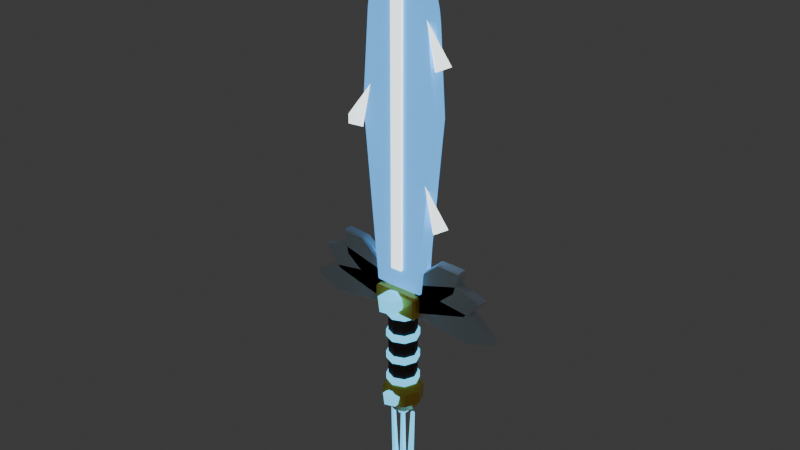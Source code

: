 # Source: kiem_7.blend  (saved by Blender 5.3.31; exported with 4.5.12 LTS)
import bpy
from mathutils import Matrix  # noqa: F401  (used for matrix-valued properties, if any)

bpy.ops.wm.read_factory_settings(use_empty=True)
scene = bpy.context.scene
scene.name = 'Scene'

# ---- collections
col_col_kiem_7 = bpy.data.collections.new('COL_kiem_7'); scene.collection.children.link(col_col_kiem_7)

# ---- materials (node trees are filled in below, after node groups)
mat_mat_leather = bpy.data.materials.new('MAT_leather')
mat_mat_cyan = bpy.data.materials.new('MAT_cyan')
mat_mat_gold = bpy.data.materials.new('MAT_gold')
mat_mat_ice_w = bpy.data.materials.new('MAT_ice_w')
mat_mat_ice = bpy.data.materials.new('MAT_ice')
mat_mat_ice_hi = bpy.data.materials.new('MAT_ice_hi')

# ---- material node trees
mat_mat_leather.use_nodes = True; mat_mat_leather.node_tree.nodes.clear()
_N = mat_mat_leather.node_tree.nodes; _L = mat_mat_leather.node_tree.links
n0 = _N.new('ShaderNodeBsdfPrincipled'); n0.name = 'Principled BSDF'; n0.location = (-200, 100)
n0.inputs[0].default_value = (0.09084, 0.0319, 0.02315, 1.0)
n0.inputs[2].default_value = 0.8
n0.inputs[10].default_value = 0.005
n1 = _N.new('ShaderNodeOutputMaterial'); n1.name = 'Material Output'; n1.location = (200, 100)
_L.new(n0.outputs[0], n1.inputs[0])
n1.is_active_output = True
mat_mat_cyan.use_nodes = True; mat_mat_cyan.node_tree.nodes.clear()
_N = mat_mat_cyan.node_tree.nodes; _L = mat_mat_cyan.node_tree.links
n0 = _N.new('ShaderNodeBsdfPrincipled'); n0.name = 'Principled BSDF'; n0.location = (-200, 100)
n0.inputs[0].default_value = (0.1022, 0.6445, 1.0, 1.0)
n0.inputs[2].default_value = 0.3
n0.inputs[10].default_value = 0.005
n0.inputs[27].default_value = (0.1022, 0.6445, 1.0, 1.0)
n0.inputs[28].default_value = 1.5
n1 = _N.new('ShaderNodeOutputMaterial'); n1.name = 'Material Output'; n1.location = (200, 100)
_L.new(n0.outputs[0], n1.inputs[0])
n1.is_active_output = True
mat_mat_gold.use_nodes = True; mat_mat_gold.node_tree.nodes.clear()
_N = mat_mat_gold.node_tree.nodes; _L = mat_mat_gold.node_tree.links
n0 = _N.new('ShaderNodeBsdfPrincipled'); n0.name = 'Principled BSDF'; n0.location = (-200, 100)
n0.inputs[0].default_value = (1.0, 0.6445, 0.06848, 1.0)
n0.inputs[1].default_value = 0.3
n0.inputs[2].default_value = 0.3
n0.inputs[10].default_value = 0.005
n1 = _N.new('ShaderNodeOutputMaterial'); n1.name = 'Material Output'; n1.location = (200, 100)
_L.new(n0.outputs[0], n1.inputs[0])
n1.is_active_output = True
mat_mat_ice_w.use_nodes = True; mat_mat_ice_w.node_tree.nodes.clear()
_N = mat_mat_ice_w.node_tree.nodes; _L = mat_mat_ice_w.node_tree.links
n0 = _N.new('ShaderNodeBsdfPrincipled'); n0.name = 'Principled BSDF'; n0.location = (-200, 100)
n0.inputs[0].default_value = (0.7913, 0.9216, 1.0, 1.0)
n0.inputs[1].default_value = 0.2
n0.inputs[2].default_value = 0.3
n0.inputs[10].default_value = 0.005
n1 = _N.new('ShaderNodeOutputMaterial'); n1.name = 'Material Output'; n1.location = (200, 100)
_L.new(n0.outputs[0], n1.inputs[0])
n1.is_active_output = True
mat_mat_ice.use_nodes = True; mat_mat_ice.node_tree.nodes.clear()
_N = mat_mat_ice.node_tree.nodes; _L = mat_mat_ice.node_tree.links
n0 = _N.new('ShaderNodeBsdfPrincipled'); n0.name = 'Principled BSDF'; n0.location = (-200, 100)
n0.inputs[0].default_value = (0.107, 0.4564, 1.0, 1.0)
n0.inputs[2].default_value = 0.25
n0.inputs[10].default_value = 0.005
n0.inputs[27].default_value = (0.107, 0.4564, 1.0, 1.0)
n0.inputs[28].default_value = 1.1
n1 = _N.new('ShaderNodeOutputMaterial'); n1.name = 'Material Output'; n1.location = (200, 100)
_L.new(n0.outputs[0], n1.inputs[0])
n1.is_active_output = True
mat_mat_ice_hi.use_nodes = True; mat_mat_ice_hi.node_tree.nodes.clear()
_N = mat_mat_ice_hi.node_tree.nodes; _L = mat_mat_ice_hi.node_tree.links
n0 = _N.new('ShaderNodeBsdfPrincipled'); n0.name = 'Principled BSDF'; n0.location = (-200, 100)
n0.inputs[0].default_value = (0.8714, 0.9734, 1.0, 1.0)
n0.inputs[2].default_value = 0.2
n0.inputs[10].default_value = 0.005
n0.inputs[27].default_value = (0.8714, 0.9734, 1.0, 1.0)
n0.inputs[28].default_value = 2.0
n1 = _N.new('ShaderNodeOutputMaterial'); n1.name = 'Material Output'; n1.location = (200, 100)
_L.new(n0.outputs[0], n1.inputs[0])
n1.is_active_output = True

# ---- world
world_world = bpy.data.worlds.new('World'); scene.world = world_world
world_world.use_nodes = True; world_world.node_tree.nodes.clear()
_N = world_world.node_tree.nodes; _L = world_world.node_tree.links
n0 = _N.new('ShaderNodeOutputWorld'); n0.name = 'World Output'; n0.location = (200, 100)
n1 = _N.new('ShaderNodeBackground'); n1.name = 'Background'; n1.location = (-200, 100)
n1.inputs[0].default_value = (0.05088, 0.05088, 0.05088, 1.0)
_L.new(n1.outputs[0], n0.inputs[0])
n0.is_active_output = True
world_world.color = (0.05088, 0.05088, 0.05088)
world_world.sun_shadow_jitter_overblur = 0.0

# ---- meshes
me_sm_kiem_7_leather = bpy.data.meshes.new('SM_kiem_7_leather')
me_sm_kiem_7_leather.from_pydata([(0.0, 0.027, -0.085), (0.0, 0.027, 0.085), (0.01909, 0.01909, -0.085), (0.01909, 0.01909, 0.085), (0.027, 0.0, -0.085), (0.027, 0.0, 0.085), (0.01909, -0.01909, -0.085), (0.01909, -0.01909, 0.085), (0.0, -0.027, -0.085), (0.0, -0.027, 0.085), (-0.01909, -0.01909, -0.085), (-0.01909, -0.01909, 0.085), (-0.027, 0.0, -0.085), (-0.027, 0.0, 0.085), (-0.01909, 0.01909, -0.085), (-0.01909, 0.01909, 0.085)], [], [(0, 1, 3, 2), (2, 3, 5, 4), (4, 5, 7, 6), (6, 7, 9, 8), (8, 9, 11, 10), (10, 11, 13, 12), (3, 1, 15, 13, 11, 9, 7, 5), (12, 13, 15, 14), (14, 15, 1, 0), (0, 2, 4, 6, 8, 10, 12, 14)])
me_sm_kiem_7_leather.materials.append(mat_mat_leather)
me_sm_kiem_7_leather.update()
me_sm_kiem_7_cyan = bpy.data.meshes.new('SM_kiem_7_cyan')
me_sm_kiem_7_cyan.from_pydata([(0.0, 0.031, -0.077), (0.0, 0.031, -0.063), (0.02192, 0.02192, -0.077), (0.02192, 0.02192, -0.063), (0.031, 0.0, -0.077), (0.031, 0.0, -0.063), (0.02192, -0.02192, -0.077), (0.02192, -0.02192, -0.063), (0.0, -0.031, -0.077), (0.0, -0.031, -0.063), (-0.02192, -0.02192, -0.077), (-0.02192, -0.02192, -0.063), (-0.031, 0.0, -0.077), (-0.031, 0.0, -0.063), (-0.02192, 0.02192, -0.077), (-0.02192, 0.02192, -0.063), (0.0, 0.031, -0.03033), (0.0, 0.031, -0.01633), (0.02192, 0.02192, -0.03033), (0.02192, 0.02192, -0.01633), (0.031, 0.0, -0.03033), (0.031, 0.0, -0.01633), (0.02192, -0.02192, -0.03033), (0.02192, -0.02192, -0.01633), (0.0, -0.031, -0.03033), (0.0, -0.031, -0.01633), (-0.02192, -0.02192, -0.03033), (-0.02192, -0.02192, -0.01633), (-0.031, 0.0, -0.03033), (-0.031, 0.0, -0.01633), (-0.02192, 0.02192, -0.03033), (-0.02192, 0.02192, -0.01633), (0.0, 0.031, 0.01633), (0.0, 0.031, 0.03033), (0.02192, 0.02192, 0.01633), (0.02192, 0.02192, 0.03033), (0.031, 0.0, 0.01633), (0.031, 0.0, 0.03033), (0.02192, -0.02192, 0.01633), (0.02192, -0.02192, 0.03033), (0.0, -0.031, 0.01633), (0.0, -0.031, 0.03033), (-0.02192, -0.02192, 0.01633), (-0.02192, -0.02192, 0.03033), (-0.031, 0.0, 0.01633), (-0.031, 0.0, 0.03033), (-0.02192, 0.02192, 0.01633), (-0.02192, 0.02192, 0.03033), (0.0, 0.031, 0.063), (0.0, 0.031, 0.077), (0.02192, 0.02192, 0.063), (0.02192, 0.02192, 0.077), (0.031, 0.0, 0.063), (0.031, 0.0, 0.077), (0.02192, -0.02192, 0.063), (0.02192, -0.02192, 0.077), (0.0, -0.031, 0.063), (0.0, -0.031, 0.077), (-0.02192, -0.02192, 0.063), (-0.02192, -0.02192, 0.077), (-0.031, 0.0, 0.063), (-0.031, 0.0, 0.077), (-0.02192, 0.02192, 0.063), (-0.02192, 0.02192, 0.077), (0.0, -0.03, -0.125), (0.01447, -0.04051, -0.1139), (-0.005528, -0.04701, -0.1139), (-0.01789, -0.03, -0.1139), (-0.005528, -0.01299, -0.1139), (0.01447, -0.01949, -0.1139), (0.005528, -0.04701, -0.09606), (-0.01447, -0.04051, -0.09606), (-0.01447, -0.01949, -0.09606), (0.005528, -0.01299, -0.09606), (0.01789, -0.03, -0.09606), (0.0, -0.03, -0.085), (-0.01665, 0.007, -0.3049), (-0.02335, 0.0042, -0.1451), (-0.009998, 0.002163, -0.3047), (-0.01936, 0.001298, -0.1449), (-0.01254, -0.005663, -0.3048), (-0.02088, -0.003398, -0.145), (-0.02076, -0.005663, -0.3051), (-0.02582, -0.003398, -0.1452), (-0.0233, 0.002163, -0.3052), (-0.02734, 0.001298, -0.1452), (0.0, 0.007, -0.305), (0.0, 0.0042, -0.145), (0.006657, 0.002163, -0.305), (0.003994, 0.001298, -0.145), (0.004114, -0.005663, -0.305), (0.002469, -0.003398, -0.145), (-0.004114, -0.005663, -0.305), (-0.002469, -0.003398, -0.145), (-0.006657, 0.002163, -0.305), (-0.003994, 0.001298, -0.145), (0.01665, 0.007, -0.3049), (0.02335, 0.0042, -0.1451), (0.0233, 0.002163, -0.3052), (0.02734, 0.001298, -0.1452), (0.02076, -0.005663, -0.3051), (0.02582, -0.003398, -0.1452), (0.01254, -0.005663, -0.3048), (0.02088, -0.003398, -0.145), (0.009998, 0.002163, -0.3047), (0.01936, 0.001298, -0.1449), (0.0, 0.0, -0.1246), (0.0, 0.01089, -0.1291), (0.0, 0.01089, -0.1509), (0.0, 0.0, -0.1554), (0.009431, 0.005445, -0.1291), (0.01334, 0.0077, -0.14), (0.009431, 0.005445, -0.1509), (0.009431, -0.005445, -0.1291), (0.01334, -0.0077, -0.14), (0.009431, -0.005445, -0.1509), (-2.328e-09, -0.01089, -0.1291), (-2.328e-09, -0.0154, -0.14), (-2.328e-09, -0.01089, -0.1509), (-0.009431, -0.005445, -0.1291), (-0.01334, -0.0077, -0.14), (-0.009431, -0.005445, -0.1509), (-0.009431, 0.005445, -0.1291), (-0.01334, 0.0077, -0.14), (-0.009431, 0.005445, -0.1509), (4.191e-09, 0.0154, -0.14), (0.0, -0.034, 0.074), (0.01881, -0.04767, 0.08837), (-0.007186, -0.05612, 0.08837), (-0.02326, -0.034, 0.08837), (-0.007186, -0.01188, 0.08837), (0.01881, -0.02033, 0.08837), (0.007186, -0.05612, 0.1116), (-0.01881, -0.04767, 0.1116), (-0.01881, -0.02033, 0.1116), (0.007186, -0.01188, 0.1116), (0.02326, -0.034, 0.1116), (0.0, -0.034, 0.126)], [], [(0, 1, 3, 2), (2, 3, 5, 4), (4, 5, 7, 6), (6, 7, 9, 8), (8, 9, 11, 10), (10, 11, 13, 12), (3, 1, 15, 13, 11, 9, 7, 5), (12, 13, 15, 14), (14, 15, 1, 0), (0, 2, 4, 6, 8, 10, 12, 14), (16, 17, 19, 18), (18, 19, 21, 20), (20, 21, 23, 22), (22, 23, 25, 24), (24, 25, 27, 26), (26, 27, 29, 28), (19, 17, 31, 29, 27, 25, 23, 21), (28, 29, 31, 30), (30, 31, 17, 16), (16, 18, 20, 22, 24, 26, 28, 30), (32, 33, 35, 34), (34, 35, 37, 36), (36, 37, 39, 38), (38, 39, 41, 40), (40, 41, 43, 42), (42, 43, 45, 44), (35, 33, 47, 45, 43, 41, 39, 37), (44, 45, 47, 46), (46, 47, 33, 32), (32, 34, 36, 38, 40, 42, 44, 46), (48, 49, 51, 50), (50, 51, 53, 52), (52, 53, 55, 54), (54, 55, 57, 56), (56, 57, 59, 58), (58, 59, 61, 60), (51, 49, 63, 61, 59, 57, 55, 53), (60, 61, 63, 62), (62, 63, 49, 48), (48, 50, 52, 54, 56, 58, 60, 62), (64, 65, 66), (65, 64, 69), (64, 66, 67), (64, 67, 68), (64, 68, 69), (65, 69, 74), (66, 65, 70), (67, 66, 71), (68, 67, 72), (69, 68, 73), (65, 74, 70), (66, 70, 71), (67, 71, 72), (68, 72, 73), (69, 73, 74), (70, 74, 75), (71, 70, 75), (72, 71, 75), (73, 72, 75), (74, 73, 75), (76, 77, 79, 78), (78, 79, 81, 80), (80, 81, 83, 82), (79, 77, 85, 83, 81), (82, 83, 85, 84), (84, 85, 77, 76), (76, 78, 80, 82, 84), (86, 87, 89, 88), (88, 89, 91, 90), (90, 91, 93, 92), (89, 87, 95, 93, 91), (92, 93, 95, 94), (94, 95, 87, 86), (86, 88, 90, 92, 94), (96, 97, 99, 98), (98, 99, 101, 100), (100, 101, 103, 102), (99, 97, 105, 103, 101), (102, 103, 105, 104), (104, 105, 97, 96), (96, 98, 100, 102, 104), (108, 125, 111, 112), (107, 106, 110), (109, 108, 112), (125, 107, 110, 111), (109, 112, 115), (111, 110, 113, 114), (112, 111, 114, 115), (110, 106, 113), (113, 106, 116), (109, 115, 118), (114, 113, 116, 117), (115, 114, 117, 118), (118, 117, 120, 121), (116, 106, 119), (109, 118, 121), (117, 116, 119, 120), (121, 120, 123, 124), (119, 106, 122), (109, 121, 124), (120, 119, 122, 123), (124, 123, 125, 108), (122, 106, 107), (109, 124, 108), (123, 122, 107, 125), (126, 127, 128), (127, 126, 131), (126, 128, 129), (126, 129, 130), (126, 130, 131), (127, 131, 136), (128, 127, 132), (129, 128, 133), (130, 129, 134), (131, 130, 135), (127, 136, 132), (128, 132, 133), (129, 133, 134), (130, 134, 135), (131, 135, 136), (132, 136, 137), (133, 132, 137), (134, 133, 137), (135, 134, 137), (136, 135, 137)])
me_sm_kiem_7_cyan.materials.append(mat_mat_cyan)
me_sm_kiem_7_cyan.update()
me_sm_kiem_7_gold = bpy.data.meshes.new('SM_kiem_7_gold')
me_sm_kiem_7_gold.from_pydata([(0.0, 0.0, -0.065), (0.0, 0.02351, -0.07264), (0.0, 0.03804, -0.09264), (0.0, 0.03804, -0.1174), (0.0, 0.02351, -0.1374), (0.0, 0.0, -0.145), (0.01663, 0.01663, -0.07264), (0.0269, 0.0269, -0.09264), (0.0269, 0.0269, -0.1174), (0.01663, 0.01663, -0.1374), (0.02351, 0.0, -0.07264), (0.03804, 0.0, -0.09264), (0.03804, 0.0, -0.1174), (0.02351, 0.0, -0.1374), (0.01663, -0.01663, -0.07264), (0.0269, -0.0269, -0.09264), (0.0269, -0.0269, -0.1174), (0.01663, -0.01663, -0.1374), (0.0, -0.02351, -0.07264), (0.0, -0.03804, -0.09264), (0.0, -0.03804, -0.1174), (0.0, -0.02351, -0.1374), (-0.01663, -0.01663, -0.07264), (-0.0269, -0.0269, -0.09264), (-0.0269, -0.0269, -0.1174), (-0.01663, -0.01663, -0.1374), (-0.02351, 0.0, -0.07264), (-0.03804, 0.0, -0.09264), (-0.03804, 0.0, -0.1174), (-0.02351, 0.0, -0.1374), (-0.01663, 0.01663, -0.07264), (-0.0269, 0.0269, -0.09264), (-0.0269, 0.0269, -0.1174), (-0.01663, 0.01663, -0.1374), (-0.041, -0.021, 0.0725), (-0.041, -0.025, 0.0765), (-0.045, -0.021, 0.0765), (-0.041, -0.025, 0.1135), (-0.041, -0.021, 0.1175), (-0.045, -0.021, 0.1135), (-0.041, 0.021, 0.0725), (-0.045, 0.021, 0.0765), (-0.041, 0.025, 0.0765), (-0.041, 0.021, 0.1175), (-0.041, 0.025, 0.1135), (-0.045, 0.021, 0.1135), (0.041, -0.021, 0.0725), (0.045, -0.021, 0.0765), (0.041, -0.025, 0.0765), (0.041, -0.021, 0.1175), (0.041, -0.025, 0.1135), (0.045, -0.021, 0.1135), (0.041, 0.021, 0.0725), (0.041, 0.025, 0.0765), (0.045, 0.021, 0.0765), (0.041, 0.021, 0.1175), (0.045, 0.021, 0.1135), (0.041, 0.025, 0.1135)], [], [(5, 4, 9), (3, 2, 7, 8), (1, 0, 6), (4, 3, 8, 9), (2, 1, 6, 7), (9, 8, 12, 13), (7, 6, 10, 11), (5, 9, 13), (8, 7, 11, 12), (6, 0, 10), (13, 12, 16, 17), (11, 10, 14, 15), (5, 13, 17), (12, 11, 15, 16), (10, 0, 14), (17, 16, 20, 21), (15, 14, 18, 19), (5, 17, 21), (16, 15, 19, 20), (14, 0, 18), (21, 20, 24, 25), (19, 18, 22, 23), (5, 21, 25), (20, 19, 23, 24), (18, 0, 22), (25, 24, 28, 29), (23, 22, 26, 27), (5, 25, 29), (24, 23, 27, 28), (22, 0, 26), (29, 28, 32, 33), (27, 26, 30, 31), (5, 29, 33), (28, 27, 31, 32), (26, 0, 30), (33, 32, 3, 4), (31, 30, 1, 2), (5, 33, 4), (32, 31, 2, 3), (30, 0, 1), (34, 35, 36), (37, 38, 39), (40, 41, 42), (43, 44, 45), (46, 47, 48), (49, 50, 51), (52, 53, 54), (55, 56, 57), (40, 34, 36, 41), (35, 37, 39, 36), (38, 43, 45, 39), (44, 42, 41, 45), (52, 40, 42, 53), (43, 55, 57, 44), (56, 54, 53, 57), (46, 52, 54, 47), (55, 49, 51, 56), (50, 48, 47, 51), (34, 46, 48, 35), (49, 38, 37, 50), (40, 52, 46, 34), (36, 39, 45, 41), (48, 50, 37, 35), (55, 43, 38, 49), (42, 44, 57, 53), (54, 56, 51, 47)])
me_sm_kiem_7_gold.materials.append(mat_mat_gold)
me_sm_kiem_7_gold.update()
me_sm_kiem_7_ice_w = bpy.data.meshes.new('SM_kiem_7_ice_w')
me_sm_kiem_7_ice_w.from_pydata([(-0.03876, -0.007, 0.1317), (-0.04172, -0.01, 0.1312), (-0.04213, -0.007, 0.1342), (-0.1536, -0.007, 0.1157), (-0.1554, -0.01, 0.1123), (-0.159, -0.007, 0.1134), (-0.2009, -0.007, 0.0831), (-0.1974, -0.01, 0.08191), (-0.2006, -0.007, 0.08008), (-0.151, -0.007, 0.05702), (-0.1478, -0.01, 0.05887), (-0.1453, -0.007, 0.05625), (-0.03124, -0.007, 0.07826), (-0.03378, -0.007, 0.0748), (-0.0342, -0.01, 0.07777), (-0.03876, 0.007, 0.1317), (-0.04213, 0.007, 0.1342), (-0.04172, 0.01, 0.1312), (-0.159, 0.007, 0.1134), (-0.1554, 0.01, 0.1123), (-0.1536, 0.007, 0.1157), (-0.2006, 0.007, 0.08008), (-0.1974, 0.01, 0.08191), (-0.2009, 0.007, 0.0831), (-0.1453, 0.007, 0.05625), (-0.1478, 0.01, 0.05887), (-0.151, 0.007, 0.05702), (-0.03124, 0.007, 0.07826), (-0.0342, 0.01, 0.07777), (-0.03378, 0.007, 0.0748), (-0.02756, -0.007, 0.135), (-0.03047, -0.01, 0.1357), (-0.02964, -0.007, 0.1386), (-0.1242, -0.007, 0.1627), (-0.1271, -0.01, 0.1604), (-0.13, -0.007, 0.1627), (-0.1743, -0.007, 0.1506), (-0.1721, -0.01, 0.148), (-0.1754, -0.007, 0.1474), (-0.1454, -0.007, 0.1082), (-0.1419, -0.01, 0.1085), (-0.1407, -0.007, 0.1051), (-0.04244, -0.007, 0.08305), (-0.04618, -0.007, 0.08091), (-0.04535, -0.01, 0.08379), (-0.02756, 0.007, 0.135), (-0.02964, 0.007, 0.1386), (-0.03047, 0.01, 0.1357), (-0.13, 0.007, 0.1627), (-0.1271, 0.01, 0.1604), (-0.1242, 0.007, 0.1627), (-0.1754, 0.007, 0.1474), (-0.1721, 0.01, 0.148), (-0.1743, 0.007, 0.1506), (-0.1407, 0.007, 0.1051), (-0.1419, 0.01, 0.1085), (-0.1454, 0.007, 0.1082), (-0.04244, 0.007, 0.08305), (-0.04535, 0.01, 0.08379), (-0.04618, 0.007, 0.08091), (-0.01764, -0.007, 0.1337), (-0.02001, -0.01, 0.1355), (-0.01808, -0.007, 0.1378), (-0.08274, -0.007, 0.1884), (-0.08624, -0.01, 0.1874), (-0.08809, -0.007, 0.1905), (-0.1284, -0.007, 0.1936), (-0.1278, -0.01, 0.1906), (-0.1309, -0.007, 0.1909), (-0.1241, -0.007, 0.1473), (-0.1209, -0.01, 0.146), (-0.1213, -0.007, 0.1425), (-0.05236, -0.007, 0.09232), (-0.05665, -0.007, 0.09187), (-0.05472, -0.01, 0.09417), (-0.01764, 0.007, 0.1337), (-0.01808, 0.007, 0.1378), (-0.02001, 0.01, 0.1355), (-0.08809, 0.007, 0.1905), (-0.08624, 0.01, 0.1874), (-0.08274, 0.007, 0.1884), (-0.1309, 0.007, 0.1909), (-0.1278, 0.01, 0.1906), (-0.1284, 0.007, 0.1936), (-0.1213, 0.007, 0.1425), (-0.1209, 0.01, 0.146), (-0.1241, 0.007, 0.1473), (-0.05236, 0.007, 0.09232), (-0.05472, 0.01, 0.09417), (-0.05665, 0.007, 0.09187), (0.03876, -0.007, 0.1317), (0.04174, -0.01, 0.1314), (0.04216, -0.007, 0.1344), (0.1545, -0.007, 0.1215), (0.1562, -0.01, 0.1182), (0.1597, -0.007, 0.1192), (0.2011, -0.007, 0.08331), (0.1975, -0.01, 0.08242), (0.2005, -0.007, 0.08032), (0.1519, -0.007, 0.06272), (0.1487, -0.01, 0.06476), (0.1461, -0.007, 0.06204), (0.03124, -0.007, 0.07826), (0.03381, -0.007, 0.07495), (0.03422, -0.01, 0.07792), (0.03876, 0.007, 0.1317), (0.04216, 0.007, 0.1344), (0.04174, 0.01, 0.1314), (0.1597, 0.007, 0.1192), (0.1562, 0.01, 0.1182), (0.1545, 0.007, 0.1215), (0.2005, 0.007, 0.08032), (0.1975, 0.01, 0.08242), (0.2011, 0.007, 0.08331), (0.1461, 0.007, 0.06204), (0.1487, 0.01, 0.06476), (0.1519, 0.007, 0.06272), (0.03124, 0.007, 0.07826), (0.03422, 0.01, 0.07792), (0.03381, 0.007, 0.07495), (0.02756, -0.007, 0.135), (0.03042, -0.01, 0.1359), (0.02959, -0.007, 0.1387), (0.1226, -0.007, 0.1683), (0.1253, -0.01, 0.1661), (0.1282, -0.007, 0.1682), (0.1744, -0.007, 0.1508), (0.1719, -0.01, 0.1485), (0.1751, -0.007, 0.1476), (0.144, -0.007, 0.1138), (0.1403, -0.01, 0.1142), (0.1391, -0.007, 0.1107), (0.04244, -0.007, 0.08305), (0.04613, -0.007, 0.08107), (0.0453, -0.01, 0.08396), (0.02756, 0.007, 0.135), (0.02959, 0.007, 0.1387), (0.03042, 0.01, 0.1359), (0.1282, 0.007, 0.1682), (0.1253, 0.01, 0.1661), (0.1226, 0.007, 0.1683), (0.1751, 0.007, 0.1476), (0.1719, 0.01, 0.1485), (0.1744, 0.007, 0.1508), (0.1391, 0.007, 0.1107), (0.1403, 0.01, 0.1142), (0.144, 0.007, 0.1138), (0.04244, 0.007, 0.08305), (0.0453, 0.01, 0.08396), (0.04613, 0.007, 0.08107), (0.01764, -0.007, 0.1337), (0.01988, -0.01, 0.1357), (0.01795, -0.007, 0.138), (0.07901, -0.007, 0.1929), (0.08237, -0.01, 0.1919), (0.08425, -0.007, 0.1948), (0.1284, -0.007, 0.1939), (0.1275, -0.01, 0.1909), (0.1306, -0.007, 0.191), (0.1206, -0.007, 0.1518), (0.1171, -0.01, 0.1505), (0.1176, -0.007, 0.1469), (0.05236, -0.007, 0.09232), (0.05651, -0.007, 0.09202), (0.05459, -0.01, 0.09432), (0.01764, 0.007, 0.1337), (0.01795, 0.007, 0.138), (0.01988, 0.01, 0.1357), (0.08425, 0.007, 0.1948), (0.08237, 0.01, 0.1919), (0.07901, 0.007, 0.1929), (0.1306, 0.007, 0.191), (0.1275, 0.01, 0.1909), (0.1284, 0.007, 0.1939), (0.1176, 0.007, 0.1469), (0.1171, 0.01, 0.1505), (0.1206, 0.007, 0.1518), (0.05236, 0.007, 0.09232), (0.05459, 0.01, 0.09432), (0.05651, 0.007, 0.09202)], [], [(0, 2, 1), (3, 5, 4), (6, 8, 7), (9, 11, 10), (12, 14, 13), (15, 17, 16), (18, 20, 19), (21, 23, 22), (24, 26, 25), (27, 29, 28), (14, 12, 0, 1), (1, 2, 3, 4), (4, 5, 6, 7), (7, 8, 9, 10), (10, 11, 13, 14), (17, 15, 27, 28), (28, 29, 24, 25), (25, 26, 21, 22), (22, 23, 18, 19), (19, 20, 16, 17), (15, 16, 2, 0), (5, 3, 20, 18), (8, 6, 23, 21), (11, 9, 26, 24), (12, 13, 29, 27), (12, 27, 15, 0), (2, 16, 20, 3), (1, 4, 7, 10, 14), (5, 18, 23, 6), (8, 21, 26, 9), (11, 24, 29, 13), (28, 25, 22, 19, 17), (30, 32, 31), (33, 35, 34), (36, 38, 37), (39, 41, 40), (42, 44, 43), (45, 47, 46), (48, 50, 49), (51, 53, 52), (54, 56, 55), (57, 59, 58), (44, 42, 30, 31), (31, 32, 33, 34), (34, 35, 36, 37), (37, 38, 39, 40), (40, 41, 43, 44), (47, 45, 57, 58), (58, 59, 54, 55), (55, 56, 51, 52), (52, 53, 48, 49), (49, 50, 46, 47), (45, 46, 32, 30), (35, 33, 50, 48), (38, 36, 53, 51), (41, 39, 56, 54), (42, 43, 59, 57), (42, 57, 45, 30), (32, 46, 50, 33), (31, 34, 37, 40, 44), (35, 48, 53, 36), (38, 51, 56, 39), (41, 54, 59, 43), (58, 55, 52, 49, 47), (60, 62, 61), (63, 65, 64), (66, 68, 67), (69, 71, 70), (72, 74, 73), (75, 77, 76), (78, 80, 79), (81, 83, 82), (84, 86, 85), (87, 89, 88), (74, 72, 60, 61), (61, 62, 63, 64), (64, 65, 66, 67), (67, 68, 69, 70), (70, 71, 73, 74), (77, 75, 87, 88), (88, 89, 84, 85), (85, 86, 81, 82), (82, 83, 78, 79), (79, 80, 76, 77), (75, 76, 62, 60), (65, 63, 80, 78), (68, 66, 83, 81), (71, 69, 86, 84), (72, 73, 89, 87), (72, 87, 75, 60), (62, 76, 80, 63), (61, 64, 67, 70, 74), (65, 78, 83, 66), (68, 81, 86, 69), (71, 84, 89, 73), (88, 85, 82, 79, 77), (90, 91, 92), (93, 94, 95), (96, 97, 98), (99, 100, 101), (102, 103, 104), (105, 106, 107), (108, 109, 110), (111, 112, 113), (114, 115, 116), (117, 118, 119), (104, 91, 90, 102), (91, 94, 93, 92), (94, 97, 96, 95), (97, 100, 99, 98), (100, 104, 103, 101), (107, 118, 117, 105), (118, 115, 114, 119), (115, 112, 111, 116), (112, 109, 108, 113), (109, 107, 106, 110), (105, 90, 92, 106), (95, 108, 110, 93), (98, 111, 113, 96), (101, 114, 116, 99), (102, 117, 119, 103), (102, 90, 105, 117), (92, 93, 110, 106), (91, 104, 100, 97, 94), (95, 96, 113, 108), (98, 99, 116, 111), (101, 103, 119, 114), (118, 107, 109, 112, 115), (120, 121, 122), (123, 124, 125), (126, 127, 128), (129, 130, 131), (132, 133, 134), (135, 136, 137), (138, 139, 140), (141, 142, 143), (144, 145, 146), (147, 148, 149), (134, 121, 120, 132), (121, 124, 123, 122), (124, 127, 126, 125), (127, 130, 129, 128), (130, 134, 133, 131), (137, 148, 147, 135), (148, 145, 144, 149), (145, 142, 141, 146), (142, 139, 138, 143), (139, 137, 136, 140), (135, 120, 122, 136), (125, 138, 140, 123), (128, 141, 143, 126), (131, 144, 146, 129), (132, 147, 149, 133), (132, 120, 135, 147), (122, 123, 140, 136), (121, 134, 130, 127, 124), (125, 126, 143, 138), (128, 129, 146, 141), (131, 133, 149, 144), (148, 137, 139, 142, 145), (150, 151, 152), (153, 154, 155), (156, 157, 158), (159, 160, 161), (162, 163, 164), (165, 166, 167), (168, 169, 170), (171, 172, 173), (174, 175, 176), (177, 178, 179), (164, 151, 150, 162), (151, 154, 153, 152), (154, 157, 156, 155), (157, 160, 159, 158), (160, 164, 163, 161), (167, 178, 177, 165), (178, 175, 174, 179), (175, 172, 171, 176), (172, 169, 168, 173), (169, 167, 166, 170), (165, 150, 152, 166), (155, 168, 170, 153), (158, 171, 173, 156), (161, 174, 176, 159), (162, 177, 179, 163), (162, 150, 165, 177), (152, 153, 170, 166), (151, 164, 160, 157, 154), (155, 156, 173, 168), (158, 159, 176, 171), (161, 163, 179, 174), (178, 167, 169, 172, 175)])
me_sm_kiem_7_ice_w.materials.append(mat_mat_ice_w)
me_sm_kiem_7_ice_w.update()
me_sm_kiem_7_ice = bpy.data.meshes.new('SM_kiem_7_ice')
me_sm_kiem_7_ice.from_pydata([(-0.044, -0.005, 0.115), (-0.04458, -0.015, 0.125), (-0.0546, -0.005, 0.125), (-0.0734, -0.005, 0.44), (-0.074, -0.015, 0.45), (-0.07376, -0.005, 0.46), (-0.07024, -0.005, 0.61), (-0.06003, -0.015, 0.6187), (-0.06757, -0.005, 0.6297), (-0.05243, -0.005, 0.6903), (-0.04056, -0.015, 0.6965), (-0.04553, -0.005, 0.7089), (-0.004472, -0.005, 0.7911), (0.0, -0.015, 0.7776), (0.004472, -0.005, 0.7911), (0.04553, -0.005, 0.7089), (0.04056, -0.015, 0.6965), (0.05243, -0.005, 0.6903), (0.06757, -0.005, 0.6297), (0.06003, -0.015, 0.6187), (0.07024, -0.005, 0.61), (0.07376, -0.005, 0.46), (0.074, -0.015, 0.45), (0.0734, -0.005, 0.44), (0.044, -0.005, 0.115), (0.0546, -0.005, 0.125), (0.04458, -0.015, 0.125), (-0.044, 0.005, 0.115), (-0.0546, 0.005, 0.125), (-0.04458, 0.015, 0.125), (-0.07376, 0.005, 0.46), (-0.074, 0.015, 0.45), (-0.0734, 0.005, 0.44), (-0.06757, 0.005, 0.6297), (-0.06003, 0.015, 0.6187), (-0.07024, 0.005, 0.61), (-0.04553, 0.005, 0.7089), (-0.04056, 0.015, 0.6965), (-0.05243, 0.005, 0.6903), (0.004472, 0.005, 0.7911), (0.0, 0.015, 0.7776), (-0.004472, 0.005, 0.7911), (0.05243, 0.005, 0.6903), (0.04056, 0.015, 0.6965), (0.04553, 0.005, 0.7089), (0.07024, 0.005, 0.61), (0.06003, 0.015, 0.6187), (0.06757, 0.005, 0.6297), (0.0734, 0.005, 0.44), (0.074, 0.015, 0.45), (0.07376, 0.005, 0.46), (0.044, 0.005, 0.115), (0.04458, 0.015, 0.125), (0.0546, 0.005, 0.125)], [], [(0, 1, 2), (3, 4, 5), (6, 7, 8), (9, 10, 11), (12, 13, 14), (15, 16, 17), (18, 19, 20), (21, 22, 23), (24, 25, 26), (27, 28, 29), (30, 31, 32), (33, 34, 35), (36, 37, 38), (39, 40, 41), (42, 43, 44), (45, 46, 47), (48, 49, 50), (51, 52, 53), (26, 1, 0, 24), (1, 4, 3, 2), (4, 7, 6, 5), (7, 10, 9, 8), (10, 13, 12, 11), (13, 16, 15, 14), (16, 19, 18, 17), (19, 22, 21, 20), (22, 26, 25, 23), (29, 52, 51, 27), (52, 49, 48, 53), (49, 46, 45, 50), (46, 43, 42, 47), (43, 40, 39, 44), (40, 37, 36, 41), (37, 34, 33, 38), (34, 31, 30, 35), (31, 29, 28, 32), (27, 0, 2, 28), (5, 30, 32, 3), (8, 33, 35, 6), (11, 36, 38, 9), (14, 39, 41, 12), (17, 42, 44, 15), (20, 45, 47, 18), (23, 48, 50, 21), (24, 51, 53, 25), (24, 0, 27, 51), (2, 3, 32, 28), (1, 26, 22, 19, 16, 13, 10, 7, 4), (5, 6, 35, 30), (8, 9, 38, 33), (11, 12, 41, 36), (14, 15, 44, 39), (17, 18, 47, 42), (20, 21, 50, 45), (23, 25, 53, 48), (52, 29, 31, 34, 37, 40, 43, 46, 49)])
me_sm_kiem_7_ice.materials.append(mat_mat_ice)
me_sm_kiem_7_ice.update()
me_sm_kiem_7_ice_hi = bpy.data.meshes.new('SM_kiem_7_ice_hi')
me_sm_kiem_7_ice_hi.from_pydata([(-0.011, -0.02, 0.16), (-0.011, -0.02, 0.68), (0.0, -0.02, 0.73), (0.011, -0.02, 0.68), (0.011, -0.02, 0.16), (-0.011, -0.009, 0.16), (-0.011, -0.009, 0.68), (0.0, -0.009, 0.73), (0.011, -0.009, 0.68), (0.011, -0.009, 0.16), (0.0919, 0.003, 0.2637), (0.1082, -0.015, 0.2714), (0.0919, -0.033, 0.2637), (0.07559, -0.015, 0.2561), (0.0581, -0.015, 0.3363), (-0.0919, 0.003, 0.4137), (-0.07559, -0.015, 0.4061), (-0.0919, -0.033, 0.4137), (-0.1082, -0.015, 0.4214), (-0.0581, -0.015, 0.4863), (0.0919, 0.003, 0.5437), (0.1082, -0.015, 0.5514), (0.0919, -0.033, 0.5437), (0.07559, -0.015, 0.5361), (0.0581, -0.015, 0.6163)], [], [(0, 4, 3, 2, 1), (9, 5, 6, 7, 8), (0, 1, 6, 5), (1, 2, 7, 6), (2, 3, 8, 7), (3, 4, 9, 8), (4, 0, 5, 9), (10, 14, 11), (11, 14, 12), (10, 11, 12, 13), (12, 14, 13), (13, 14, 10), (15, 19, 16), (16, 19, 17), (15, 16, 17, 18), (17, 19, 18), (18, 19, 15), (20, 24, 21), (21, 24, 22), (20, 21, 22, 23), (22, 24, 23), (23, 24, 20)])
me_sm_kiem_7_ice_hi.materials.append(mat_mat_ice_hi)
me_sm_kiem_7_ice_hi.update()

# ---- objects
ob_sm_kiem_7 = bpy.data.objects.new('SM_kiem_7', None)
ob_sm_kiem_7_leather = bpy.data.objects.new('SM_kiem_7_leather', me_sm_kiem_7_leather)
ob_sm_kiem_7_cyan = bpy.data.objects.new('SM_kiem_7_cyan', me_sm_kiem_7_cyan)
ob_sm_kiem_7_gold = bpy.data.objects.new('SM_kiem_7_gold', me_sm_kiem_7_gold)
ob_sm_kiem_7_ice_w = bpy.data.objects.new('SM_kiem_7_ice_w', me_sm_kiem_7_ice_w)
ob_sm_kiem_7_ice = bpy.data.objects.new('SM_kiem_7_ice', me_sm_kiem_7_ice)
ob_sm_kiem_7_ice_hi = bpy.data.objects.new('SM_kiem_7_ice_hi', me_sm_kiem_7_ice_hi)

# ---- transforms, parenting, visibility, modifiers, constraints
ob_sm_kiem_7.location = (0.0, 0.0, 0.0)
ob_sm_kiem_7.empty_display_type = 'ARROWS'
ob_sm_kiem_7.empty_display_size = 0.1
ob_sm_kiem_7_leather.parent = ob_sm_kiem_7
ob_sm_kiem_7_leather.location = (0.0, 0.0, 0.0)
ob_sm_kiem_7_cyan.parent = ob_sm_kiem_7
ob_sm_kiem_7_cyan.location = (0.0, 0.0, 0.0)
ob_sm_kiem_7_gold.parent = ob_sm_kiem_7
ob_sm_kiem_7_gold.location = (0.0, 0.0, 0.0)
ob_sm_kiem_7_ice_w.parent = ob_sm_kiem_7
ob_sm_kiem_7_ice_w.location = (0.0, 0.0, 0.0)
ob_sm_kiem_7_ice.parent = ob_sm_kiem_7
ob_sm_kiem_7_ice.location = (0.0, 0.0, 0.0)
ob_sm_kiem_7_ice_hi.parent = ob_sm_kiem_7
ob_sm_kiem_7_ice_hi.location = (0.0, 0.0, 0.0)

# ---- collection membership
col_col_kiem_7.objects.link(ob_sm_kiem_7)
col_col_kiem_7.objects.link(ob_sm_kiem_7_leather)
col_col_kiem_7.objects.link(ob_sm_kiem_7_cyan)
col_col_kiem_7.objects.link(ob_sm_kiem_7_gold)
col_col_kiem_7.objects.link(ob_sm_kiem_7_ice_w)
col_col_kiem_7.objects.link(ob_sm_kiem_7_ice)
col_col_kiem_7.objects.link(ob_sm_kiem_7_ice_hi)

# ---- scene / render settings (as saved in the file)
scene.frame_start = 1; scene.frame_end = 250; scene.frame_set(1)
scene.render.engine = 'BLENDER_EEVEE_NEXT'
scene.render.bake_bias = 0.0
scene.render.bake_samples = 0
scene.render.compositor_device = 'GPU'
scene.eevee.use_volume_custom_range = False
scene.eevee.fast_gi_thickness_near = 0.1
scene.eevee.fast_gi_thickness_far = 0.0
scene.eevee.ray_tracing_options.screen_trace_thickness = 0.1
bpy.context.view_layer.update()

# ---- added for rendering (the .blend has no active camera): camera
cam_auto = bpy.data.cameras.new('AutoCamera')
cam_auto.lens = 50.0
cam_auto.sensor_width = 36.0
cam_auto.clip_end = 1000.0
ob_auto_camera = bpy.data.objects.new('AutoCamera', cam_auto)
scene.collection.objects.link(ob_auto_camera)
ob_auto_camera.location = (1.08392, -1.30965, 1.11)
ob_auto_camera.rotation_euler = (1.09748, -7.21219e-08, 0.694738)
scene.camera = ob_auto_camera
bpy.context.view_layer.update()
